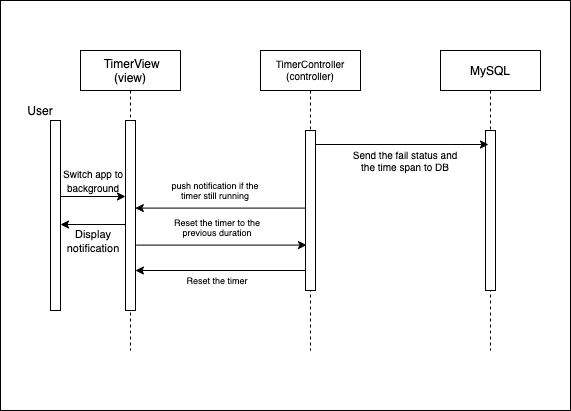

The diagram above was exported from draw.io. Its source (the exported page's mxGraphModel, read from the mxfile embedded in the PNG):
<mxGraphModel dx="510" dy="952" grid="1" gridSize="10" guides="1" tooltips="1" connect="1" arrows="1" fold="1" page="1" pageScale="1" pageWidth="850" pageHeight="1100" math="0" shadow="0">
  <root>
    <mxCell id="0" />
    <mxCell id="1" parent="0" />
    <mxCell id="l5eFidPXjKfrAGj7-Day-23" value="" style="rounded=0;whiteSpace=wrap;html=1;fontSize=9;" vertex="1" parent="1">
      <mxGeometry x="40" y="30" width="570" height="410" as="geometry" />
    </mxCell>
    <mxCell id="3nuBFxr9cyL0pnOWT2aG-1" value=" TimerView&#10;(view)" style="shape=umlLifeline;perimeter=lifelinePerimeter;container=1;collapsible=0;recursiveResize=0;rounded=0;shadow=0;strokeWidth=1;" parent="1" vertex="1">
      <mxGeometry x="120" y="80" width="100" height="300" as="geometry" />
    </mxCell>
    <mxCell id="3nuBFxr9cyL0pnOWT2aG-2" value="" style="points=[];perimeter=orthogonalPerimeter;rounded=0;shadow=0;strokeWidth=1;" parent="3nuBFxr9cyL0pnOWT2aG-1" vertex="1">
      <mxGeometry x="45" y="70" width="10" height="190" as="geometry" />
    </mxCell>
    <mxCell id="3nuBFxr9cyL0pnOWT2aG-5" value="TimerController&#10;(controller)" style="shape=umlLifeline;perimeter=lifelinePerimeter;container=1;collapsible=0;recursiveResize=0;rounded=0;shadow=0;strokeWidth=1;fontSize=10;" parent="1" vertex="1">
      <mxGeometry x="300" y="80" width="100" height="300" as="geometry" />
    </mxCell>
    <mxCell id="3nuBFxr9cyL0pnOWT2aG-6" value="" style="points=[];perimeter=orthogonalPerimeter;rounded=0;shadow=0;strokeWidth=1;" parent="3nuBFxr9cyL0pnOWT2aG-5" vertex="1">
      <mxGeometry x="45" y="80" width="10" height="160" as="geometry" />
    </mxCell>
    <mxCell id="l5eFidPXjKfrAGj7-Day-1" value="" style="points=[];perimeter=orthogonalPerimeter;rounded=0;shadow=0;strokeWidth=1;" vertex="1" parent="1">
      <mxGeometry x="90" y="150" width="10" height="190" as="geometry" />
    </mxCell>
    <mxCell id="l5eFidPXjKfrAGj7-Day-4" value="User" style="text;html=1;strokeColor=none;fillColor=none;align=center;verticalAlign=middle;whiteSpace=wrap;rounded=0;" vertex="1" parent="1">
      <mxGeometry x="60" y="130" width="40" height="20" as="geometry" />
    </mxCell>
    <mxCell id="l5eFidPXjKfrAGj7-Day-5" value="MySQL" style="shape=umlLifeline;perimeter=lifelinePerimeter;container=1;collapsible=0;recursiveResize=0;rounded=0;shadow=0;strokeWidth=1;" vertex="1" parent="1">
      <mxGeometry x="480" y="80" width="100" height="300" as="geometry" />
    </mxCell>
    <mxCell id="l5eFidPXjKfrAGj7-Day-6" value="" style="points=[];perimeter=orthogonalPerimeter;rounded=0;shadow=0;strokeWidth=1;" vertex="1" parent="l5eFidPXjKfrAGj7-Day-5">
      <mxGeometry x="45" y="80" width="10" height="160" as="geometry" />
    </mxCell>
    <mxCell id="l5eFidPXjKfrAGj7-Day-9" value="" style="endArrow=classic;html=1;exitX=1;exitY=0;exitDx=0;exitDy=0;exitPerimeter=0;" edge="1" parent="1">
      <mxGeometry width="50" height="50" relative="1" as="geometry">
        <mxPoint x="355" y="174" as="sourcePoint" />
        <mxPoint x="528" y="174" as="targetPoint" />
      </mxGeometry>
    </mxCell>
    <mxCell id="l5eFidPXjKfrAGj7-Day-10" value="" style="edgeStyle=orthogonalEdgeStyle;rounded=0;orthogonalLoop=1;jettySize=auto;html=1;" edge="1" parent="1">
      <mxGeometry relative="1" as="geometry">
        <mxPoint x="165" y="254" as="sourcePoint" />
        <mxPoint x="100" y="254" as="targetPoint" />
      </mxGeometry>
    </mxCell>
    <mxCell id="l5eFidPXjKfrAGj7-Day-11" value="&lt;span style=&quot;font-size: 11px&quot;&gt;Display notification&lt;br&gt;&lt;/span&gt;" style="text;html=1;strokeColor=none;fillColor=none;align=center;verticalAlign=middle;whiteSpace=wrap;rounded=0;" vertex="1" parent="1">
      <mxGeometry x="98" y="260" width="70" height="20" as="geometry" />
    </mxCell>
    <mxCell id="l5eFidPXjKfrAGj7-Day-15" value="" style="edgeStyle=orthogonalEdgeStyle;rounded=0;orthogonalLoop=1;jettySize=auto;html=1;" edge="1" parent="1">
      <mxGeometry relative="1" as="geometry">
        <mxPoint x="100" y="226" as="sourcePoint" />
        <mxPoint x="165" y="226" as="targetPoint" />
      </mxGeometry>
    </mxCell>
    <mxCell id="l5eFidPXjKfrAGj7-Day-16" value="&lt;font style=&quot;font-size: 10px&quot;&gt;Switch app to background&lt;/font&gt;" style="text;html=1;strokeColor=none;fillColor=none;align=center;verticalAlign=middle;whiteSpace=wrap;rounded=0;" vertex="1" parent="1">
      <mxGeometry x="98" y="200" width="70" height="20" as="geometry" />
    </mxCell>
    <mxCell id="l5eFidPXjKfrAGj7-Day-27" value="push notification if the timer still running" style="text;html=1;strokeColor=none;fillColor=none;align=center;verticalAlign=middle;whiteSpace=wrap;rounded=0;fontSize=9;" vertex="1" parent="1">
      <mxGeometry x="200" y="210" width="110" height="20" as="geometry" />
    </mxCell>
    <mxCell id="l5eFidPXjKfrAGj7-Day-28" value="" style="endArrow=classic;html=1;fontSize=9;exitX=0.98;exitY=0.461;exitDx=0;exitDy=0;exitPerimeter=0;" edge="1" parent="1">
      <mxGeometry width="50" height="50" relative="1" as="geometry">
        <mxPoint x="175.79999999999995" y="274.5899999999999" as="sourcePoint" />
        <mxPoint x="346" y="274.5899999999999" as="targetPoint" />
      </mxGeometry>
    </mxCell>
    <mxCell id="l5eFidPXjKfrAGj7-Day-29" value="Reset the timer to the previous duration" style="text;html=1;strokeColor=none;fillColor=none;align=center;verticalAlign=middle;whiteSpace=wrap;rounded=0;fontSize=9;" vertex="1" parent="1">
      <mxGeometry x="202" y="247" width="110" height="20" as="geometry" />
    </mxCell>
    <mxCell id="l5eFidPXjKfrAGj7-Day-30" value="" style="endArrow=classic;html=1;fontSize=9;exitX=0.98;exitY=0.461;exitDx=0;exitDy=0;exitPerimeter=0;" edge="1" parent="1">
      <mxGeometry width="50" height="50" relative="1" as="geometry">
        <mxPoint x="345.1" y="299.99999999999994" as="sourcePoint" />
        <mxPoint x="174.89999999999995" y="299.99999999999994" as="targetPoint" />
      </mxGeometry>
    </mxCell>
    <mxCell id="l5eFidPXjKfrAGj7-Day-31" value="Reset the timer" style="text;html=1;strokeColor=none;fillColor=none;align=center;verticalAlign=middle;whiteSpace=wrap;rounded=0;fontSize=9;" vertex="1" parent="1">
      <mxGeometry x="187" y="300" width="140" height="20" as="geometry" />
    </mxCell>
    <mxCell id="l5eFidPXjKfrAGj7-Day-26" value="" style="endArrow=classic;html=1;fontSize=9;entryX=0.98;entryY=0.461;entryDx=0;entryDy=0;entryPerimeter=0;" edge="1" parent="1" source="3nuBFxr9cyL0pnOWT2aG-6" target="3nuBFxr9cyL0pnOWT2aG-2">
      <mxGeometry width="50" height="50" relative="1" as="geometry">
        <mxPoint x="310" y="140" as="sourcePoint" />
        <mxPoint x="260" y="190" as="targetPoint" />
      </mxGeometry>
    </mxCell>
    <mxCell id="l5eFidPXjKfrAGj7-Day-36" value="Send the fail status and the time span to DB" style="text;html=1;strokeColor=none;fillColor=none;align=center;verticalAlign=middle;whiteSpace=wrap;rounded=0;fontSize=10;" vertex="1" parent="1">
      <mxGeometry x="390" y="180" width="110" height="20" as="geometry" />
    </mxCell>
  </root>
</mxGraphModel>